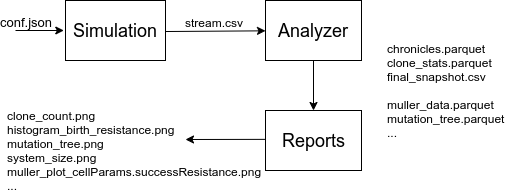

The diagram above was exported from draw.io. Its source (the exported page's mxGraphModel, read from the mxfile embedded in the PNG):
<mxGraphModel dx="785" dy="454" grid="1" gridSize="10" guides="1" tooltips="1" connect="1" arrows="1" fold="1" page="1" pageScale="1" pageWidth="827" pageHeight="1169" math="0" shadow="0">
  <root>
    <mxCell id="0" />
    <mxCell id="1" parent="0" />
    <mxCell id="fyX5GtTAzNk7fa7EIXn6-1" value="Simulation&lt;br style=&quot;font-size: 18px;&quot;&gt;" style="verticalLabelPosition=middle;verticalAlign=middle;html=1;shape=mxgraph.basic.rect;fillColor2=none;strokeWidth=1;size=20;indent=5;labelPosition=center;align=center;fontSize=18;" vertex="1" parent="1">
      <mxGeometry x="100" y="340" width="100" height="60" as="geometry" />
    </mxCell>
    <mxCell id="fyX5GtTAzNk7fa7EIXn6-2" value="Analyzer" style="verticalLabelPosition=middle;verticalAlign=middle;html=1;shape=mxgraph.basic.rect;fillColor2=none;strokeWidth=1;size=20;indent=5;labelPosition=center;align=center;fontSize=18;" vertex="1" parent="1">
      <mxGeometry x="300" y="340" width="96" height="60" as="geometry" />
    </mxCell>
    <mxCell id="fyX5GtTAzNk7fa7EIXn6-5" value="" style="endArrow=classic;html=1;entryX=-0.017;entryY=0.5;entryDx=0;entryDy=0;entryPerimeter=0;" edge="1" parent="1" target="fyX5GtTAzNk7fa7EIXn6-1">
      <mxGeometry width="50" height="50" relative="1" as="geometry">
        <mxPoint x="50" y="370" as="sourcePoint" />
        <mxPoint x="150" y="290" as="targetPoint" />
      </mxGeometry>
    </mxCell>
    <mxCell id="fyX5GtTAzNk7fa7EIXn6-9" value="conf.json" style="text;html=1;align=center;verticalAlign=bottom;resizable=0;points=[];;labelBackgroundColor=#ffffff;fontSize=13;labelPosition=center;verticalLabelPosition=top;" vertex="1" connectable="0" parent="fyX5GtTAzNk7fa7EIXn6-5">
      <mxGeometry x="-0.4114" y="1" relative="1" as="geometry">
        <mxPoint x="-4" y="1" as="offset" />
      </mxGeometry>
    </mxCell>
    <mxCell id="fyX5GtTAzNk7fa7EIXn6-6" value="" style="endArrow=classic;html=1;exitX=0.998;exitY=0.517;exitDx=0;exitDy=0;exitPerimeter=0;" edge="1" parent="1" source="fyX5GtTAzNk7fa7EIXn6-1" target="fyX5GtTAzNk7fa7EIXn6-2">
      <mxGeometry width="50" height="50" relative="1" as="geometry">
        <mxPoint x="270" y="260" as="sourcePoint" />
        <mxPoint x="299" y="241" as="targetPoint" />
      </mxGeometry>
    </mxCell>
    <mxCell id="fyX5GtTAzNk7fa7EIXn6-10" value="stream.csv" style="text;html=1;align=center;verticalAlign=bottom;resizable=0;points=[];;labelBackgroundColor=#ffffff;fontSize=12;labelPosition=center;verticalLabelPosition=top;" vertex="1" connectable="0" parent="fyX5GtTAzNk7fa7EIXn6-6">
      <mxGeometry x="-0.4404" y="1" relative="1" as="geometry">
        <mxPoint x="20" as="offset" />
      </mxGeometry>
    </mxCell>
    <mxCell id="fyX5GtTAzNk7fa7EIXn6-12" value="" style="endArrow=classic;html=1;labelBackgroundColor=none;fontSize=13;exitX=0.005;exitY=0.481;exitDx=0;exitDy=0;exitPerimeter=0;" edge="1" parent="1" source="fyX5GtTAzNk7fa7EIXn6-3">
      <mxGeometry width="50" height="50" relative="1" as="geometry">
        <mxPoint x="710" y="365" as="sourcePoint" />
        <mxPoint x="220" y="479" as="targetPoint" />
      </mxGeometry>
    </mxCell>
    <mxCell id="fyX5GtTAzNk7fa7EIXn6-13" value="clone_count.png&lt;br style=&quot;font-size: 12px&quot;&gt;histogram_birth_resistance.png&lt;br style=&quot;font-size: 12px&quot;&gt;mutation_tree.png&lt;br style=&quot;font-size: 12px&quot;&gt;system_size.png&lt;br style=&quot;font-size: 12px&quot;&gt;muller_plot_cellParams.successResistance.png&lt;br&gt;..." style="text;html=1;align=left;verticalAlign=middle;resizable=0;points=[];;labelBackgroundColor=none;fontSize=12;" vertex="1" connectable="0" parent="fyX5GtTAzNk7fa7EIXn6-12">
      <mxGeometry x="0.3288" y="3" relative="1" as="geometry">
        <mxPoint x="-207" y="8" as="offset" />
      </mxGeometry>
    </mxCell>
    <mxCell id="fyX5GtTAzNk7fa7EIXn6-3" value="Reports&lt;br style=&quot;font-size: 18px;&quot;&gt;" style="verticalLabelPosition=middle;verticalAlign=middle;html=1;shape=mxgraph.basic.rect;fillColor2=none;strokeWidth=1;size=20;indent=5;labelPosition=center;align=center;fontSize=18;" vertex="1" parent="1">
      <mxGeometry x="300" y="450" width="96" height="60" as="geometry" />
    </mxCell>
    <mxCell id="fyX5GtTAzNk7fa7EIXn6-14" value="chronicles.parquet&lt;br style=&quot;font-size: 12px;&quot;&gt;clone_stats.parquet&lt;br style=&quot;font-size: 12px;&quot;&gt;final_snapshot.csv&lt;br style=&quot;font-size: 12px;&quot;&gt;&lt;br style=&quot;font-size: 12px;&quot;&gt;muller_data.parquet&lt;br style=&quot;font-size: 12px;&quot;&gt;mutation_tree.parquet&lt;br style=&quot;font-size: 12px;&quot;&gt;..." style="endArrow=classic;html=1;align=left;labelBackgroundColor=none;fontSize=12;" edge="1" parent="1" source="fyX5GtTAzNk7fa7EIXn6-2" target="fyX5GtTAzNk7fa7EIXn6-3">
      <mxGeometry x="0.2" y="72" width="50" height="50" relative="1" as="geometry">
        <mxPoint x="341.7810218978102" y="400" as="sourcePoint" />
        <mxPoint x="341" y="507" as="targetPoint" />
        <mxPoint as="offset" />
      </mxGeometry>
    </mxCell>
  </root>
</mxGraphModel>